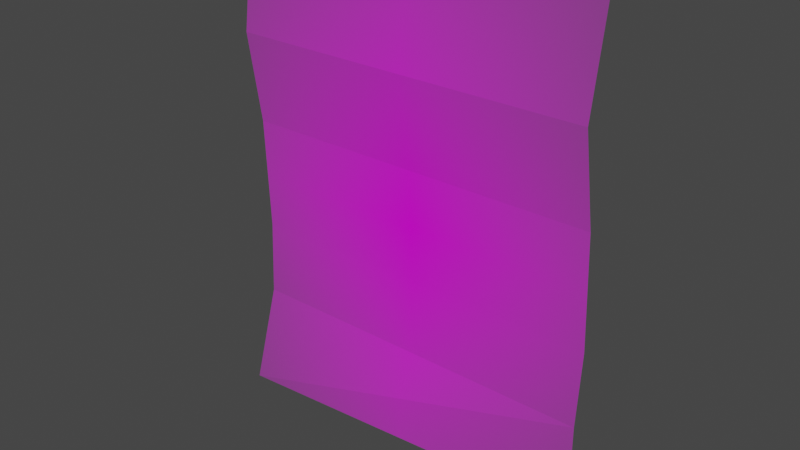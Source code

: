# Source: poster_1.blend  (saved by Blender 2.83.19; exported with 4.5.12 LTS)
import bpy
from mathutils import Matrix  # noqa: F401  (used for matrix-valued properties, if any)

bpy.ops.wm.read_factory_settings(use_empty=True)
scene = bpy.context.scene
scene.name = 'Scene'

# ---- collections
col_collection = bpy.data.collections.new('Collection'); scene.collection.children.link(col_collection)

# ---- images (referenced by path relative to the original .blend; pixels are not part of the script)
import os
ASSET_DIR = os.environ.get("B2B_ASSET_DIR", "")  # directory of the original .blend (textures are referenced by path, not embedded)
HERE = os.path.dirname(os.path.abspath(__file__))  # packed textures are extracted next to this script under _unpacked/

def load_image(name, relpath, width, height, colorspace="sRGB"):
    """Load a texture the original file referenced (path relative to the .blend, or extracted next to this script)."""
    p = next((c for c in (os.path.join(HERE, relpath), os.path.join(ASSET_DIR, relpath)) if relpath and os.path.exists(c)), "")
    if p:
        img = bpy.data.images.load(p, check_existing=True)
        img.name = name
    else:  # same state as the original file: an image datablock whose file is absent (Cycles renders it pink)
        img = bpy.data.images.new(name, width, height)
        img.source = "FILE"
        img.filepath = "//" + (relpath or name)
    img.colorspace_settings.name = colorspace
    return img
img_poster_1_png = load_image('poster 1.png', 'poster 1.png', 1024, 1024, 'sRGB')

# ---- materials (node trees are filled in below, after node groups)
mat_poster_1 = bpy.data.materials.new('poster 1')
mat_poster_1.surface_render_method = 'BLENDED'
mat_poster_1.blend_method = 'BLEND'
mat_poster_1.use_transparent_shadow = False

# ---- material node trees
mat_poster_1.use_nodes = True; mat_poster_1.node_tree.nodes.clear()
_N = mat_poster_1.node_tree.nodes; _L = mat_poster_1.node_tree.links
n0 = _N.new('ShaderNodeOutputMaterial'); n0.name = 'Material Output'; n0.location = (300, 300)
n1 = _N.new('ShaderNodeTexImage'); n1.name = 'Image Texture'; n1.location = (-200, 300)
n1.image = img_poster_1_png
n1.extension = 'CLIP'
n2 = _N.new('ShaderNodeBsdfPrincipled'); n2.name = 'Principled BSDF'; n2.location = (0, 300)
n2.distribution = 'GGX'
n2.subsurface_method = 'BURLEY'
n2.inputs[3].default_value = 1.45
n2.inputs[27].default_value = (0.0, 0.0, 0.0, 1.0)
n2.inputs[28].default_value = 1.0
_L.new(n1.outputs[0], n2.inputs[0])
_L.new(n1.outputs[1], n2.inputs[4])
_L.new(n2.outputs[0], n0.inputs[0])
n0.is_active_output = True

# ---- world
world_world = bpy.data.worlds.new('World'); scene.world = world_world
world_world.use_nodes = True; world_world.node_tree.nodes.clear()
_N = world_world.node_tree.nodes; _L = world_world.node_tree.links
n0 = _N.new('ShaderNodeOutputWorld'); n0.name = 'World Output'; n0.location = (300, 300)
n1 = _N.new('ShaderNodeBackground'); n1.name = 'Background'; n1.location = (10, 300)
n1.inputs[0].default_value = (0.05088, 0.05088, 0.05088, 1.0)
_L.new(n1.outputs[0], n0.inputs[0])
n0.is_active_output = True
world_world.color = (0.05088, 0.05088, 0.05088)
world_world.use_sun_shadow = False
world_world.sun_shadow_jitter_overblur = 0.0

# ---- meshes
me_poster_1 = bpy.data.meshes.new('poster 1')
me_poster_1.from_pydata([(-0.3986, -0.5083, 0.04965), (0.3864, -0.5, 0.0), (-0.3864, 0.5, 0.0), (0.3864, 0.5, 0.0), (-0.3949, 0.2912, 0.02099), (-0.3864, 0.1, 0.0), (-0.3796, -0.1362, -0.001609), (-0.3864, -0.3, 0.0), (0.3864, -0.3, 0.0), (0.3932, -0.1362, -0.001609), (0.3864, 0.1, 0.0), (0.3778, 0.2912, 0.02099)], [], [(4, 11, 3, 2), (0, 1, 8, 7), (7, 8, 9, 6), (6, 9, 10, 5), (5, 10, 11, 4)])
_uv = me_poster_1.uv_layers.new(name='UVMap')
_uv.uv.foreach_set('vector', [0.0, 0.8, 1.0, 0.8, 1.0, 1.0, 0.0, 1.0, 0.0, 0.0, 1.0, 0.0, 1.0, 0.2, 0.0, 0.2, 0.0, 0.2, 1.0, 0.2, 1.0, 0.4, 0.0, 0.4, 0.0, 0.4, 1.0, 0.4, 1.0, 0.6, 0.0, 0.6, 0.0, 0.6, 1.0, 0.6, 1.0, 0.8, 0.0, 0.8])
me_poster_1.materials.append(mat_poster_1)
me_poster_1.use_remesh_fix_poles = True
me_poster_1.use_remesh_preserve_attributes = False
me_poster_1.use_mirror_vertex_groups = False
me_poster_1.update()

# ---- objects
ob_poster_1 = bpy.data.objects.new('poster 1', me_poster_1)

# ---- transforms, parenting, visibility, modifiers, constraints
ob_poster_1.location = (0.0, 0.0, 0.0)
ob_poster_1.rotation_euler = (1.576, -0.0, 0.0)
ob_poster_1.lineart.crease_threshold = 0.0

# ---- collection membership
col_collection.objects.link(ob_poster_1)

# ---- scene / render settings (as saved in the file)
scene.frame_start = 1; scene.frame_end = 250; scene.frame_set(1)
scene.render.engine = 'BLENDER_EEVEE_NEXT'
scene.cycles.use_denoising = False
scene.cycles.samples = 128
scene.cycles.sampling_pattern = 'TABULATED_SOBOL'
scene.cycles.use_adaptive_sampling = False
scene.cycles.use_light_tree = False
scene.view_settings.view_transform = 'Filmic'
bpy.context.view_layer.update()

# ---- added for rendering (the .blend has no active camera and no usable light): camera, sun
cam_auto = bpy.data.cameras.new('AutoCamera')
cam_auto.lens = 50.0
cam_auto.sensor_width = 36.0
cam_auto.clip_end = 1000.0
ob_auto_camera = bpy.data.objects.new('AutoCamera', cam_auto)
scene.collection.objects.link(ob_auto_camera)
ob_auto_camera.location = (1.18479, -1.44903, 0.945737)
ob_auto_camera.rotation_euler = (1.09748, -7.21219e-08, 0.694738)
scene.camera = ob_auto_camera
light_auto_sun = bpy.data.lights.new('AutoSun', 'SUN')
light_auto_sun.energy = 3.0
light_auto_sun.angle = 0.0523599
ob_auto_sun = bpy.data.objects.new('AutoSun', light_auto_sun)
scene.collection.objects.link(ob_auto_sun)
ob_auto_sun.rotation_euler = (0.872665, 0.174533, 0.523599)
bpy.context.view_layer.update()
